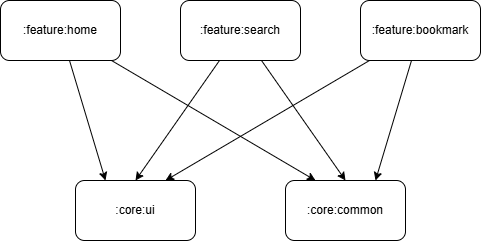

The diagram above was exported from draw.io. Its source (the exported page's mxGraphModel, read from the mxfile embedded in the PNG):
<mxGraphModel dx="1042" dy="569" grid="1" gridSize="10" guides="1" tooltips="1" connect="1" arrows="1" fold="1" page="1" pageScale="1" pageWidth="850" pageHeight="1100" math="0" shadow="0">
  <root>
    <mxCell id="0" />
    <mxCell id="1" parent="0" />
    <mxCell id="429VFSHUjjo0evegCOD9-48" edge="1" parent="1" source="429VFSHUjjo0evegCOD9-40" style="rounded=0;orthogonalLoop=1;jettySize=auto;html=1;entryX=0.25;entryY=0;entryDx=0;entryDy=0;elbow=vertical;" target="429VFSHUjjo0evegCOD9-43">
      <mxGeometry relative="1" as="geometry" />
    </mxCell>
    <mxCell id="429VFSHUjjo0evegCOD9-49" edge="1" parent="1" source="429VFSHUjjo0evegCOD9-40" style="rounded=0;orthogonalLoop=1;jettySize=auto;html=1;entryX=0.25;entryY=0;entryDx=0;entryDy=0;" target="429VFSHUjjo0evegCOD9-44">
      <mxGeometry relative="1" as="geometry">
        <mxPoint x="486" y="236" as="targetPoint" />
      </mxGeometry>
    </mxCell>
    <mxCell id="429VFSHUjjo0evegCOD9-40" parent="1" style="rounded=1;whiteSpace=wrap;html=1;" value=":feature:home" vertex="1">
      <mxGeometry height="60" width="120" x="180" y="60" as="geometry" />
    </mxCell>
    <mxCell id="429VFSHUjjo0evegCOD9-46" edge="1" parent="1" source="429VFSHUjjo0evegCOD9-41" style="rounded=0;orthogonalLoop=1;jettySize=auto;html=1;elbow=vertical;entryX=0.5;entryY=0;entryDx=0;entryDy=0;" target="429VFSHUjjo0evegCOD9-43">
      <mxGeometry relative="1" as="geometry">
        <mxPoint x="310" y="250" as="targetPoint" />
      </mxGeometry>
    </mxCell>
    <mxCell id="429VFSHUjjo0evegCOD9-50" edge="1" parent="1" source="429VFSHUjjo0evegCOD9-41" style="rounded=0;orthogonalLoop=1;jettySize=auto;html=1;entryX=0.5;entryY=0;entryDx=0;entryDy=0;" target="429VFSHUjjo0evegCOD9-44">
      <mxGeometry relative="1" as="geometry" />
    </mxCell>
    <mxCell id="429VFSHUjjo0evegCOD9-41" parent="1" style="rounded=1;whiteSpace=wrap;html=1;" value=":feature:search" vertex="1">
      <mxGeometry height="60" width="120" x="360" y="60" as="geometry" />
    </mxCell>
    <mxCell id="429VFSHUjjo0evegCOD9-47" edge="1" parent="1" source="429VFSHUjjo0evegCOD9-42" style="rounded=0;orthogonalLoop=1;jettySize=auto;html=1;entryX=0.75;entryY=0;entryDx=0;entryDy=0;elbow=vertical;" target="429VFSHUjjo0evegCOD9-43">
      <mxGeometry relative="1" as="geometry" />
    </mxCell>
    <mxCell id="429VFSHUjjo0evegCOD9-51" edge="1" parent="1" source="429VFSHUjjo0evegCOD9-42" style="rounded=0;orthogonalLoop=1;jettySize=auto;html=1;entryX=0.75;entryY=0;entryDx=0;entryDy=0;" target="429VFSHUjjo0evegCOD9-44">
      <mxGeometry relative="1" as="geometry" />
    </mxCell>
    <mxCell id="429VFSHUjjo0evegCOD9-42" parent="1" style="rounded=1;whiteSpace=wrap;html=1;" value=":feature:bookmark" vertex="1">
      <mxGeometry height="60" width="120" x="540" y="60" as="geometry" />
    </mxCell>
    <mxCell id="429VFSHUjjo0evegCOD9-43" parent="1" style="rounded=1;whiteSpace=wrap;html=1;" value=":core:ui" vertex="1">
      <mxGeometry height="60" width="120" x="255" y="240" as="geometry" />
    </mxCell>
    <mxCell id="429VFSHUjjo0evegCOD9-44" parent="1" style="rounded=1;whiteSpace=wrap;html=1;" value=":core:common" vertex="1">
      <mxGeometry height="60" width="120" x="465" y="240" as="geometry" />
    </mxCell>
  </root>
</mxGraphModel>